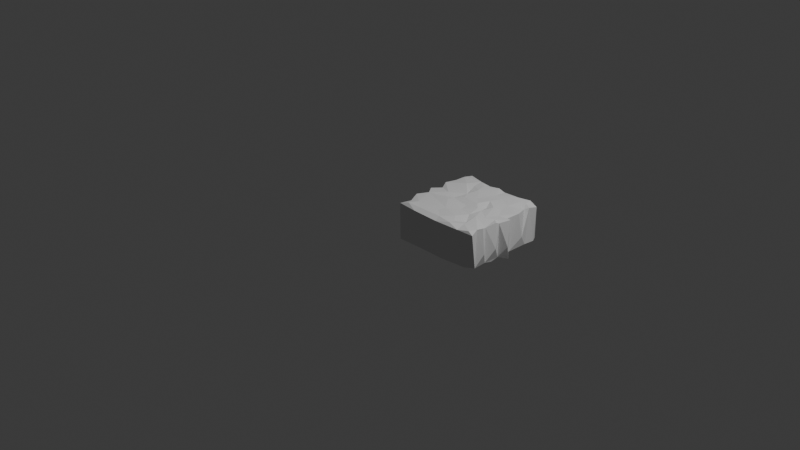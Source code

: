 # Source: rectangle_001_mid_res.blend  (saved by Blender 5.1.30; exported with 4.5.12 LTS)
import bpy
from mathutils import Matrix  # noqa: F401  (used for matrix-valued properties, if any)

bpy.ops.wm.read_factory_settings(use_empty=True)
scene = bpy.context.scene
scene.name = 'Scene'

# ---- collections
col_collection = bpy.data.collections.new('Collection'); scene.collection.children.link(col_collection)

# ---- world
world_world = bpy.data.worlds.new('World'); scene.world = world_world
world_world.use_nodes = True; world_world.node_tree.nodes.clear()
_N = world_world.node_tree.nodes; _L = world_world.node_tree.links
n0 = _N.new('ShaderNodeOutputWorld'); n0.name = 'World Output'; n0.location = (200, 100)
n1 = _N.new('ShaderNodeBackground'); n1.name = 'Background'; n1.location = (-200, 100)
n1.inputs[0].default_value = (0.05088, 0.05088, 0.05088, 1.0)
_L.new(n1.outputs[0], n0.inputs[0])
n0.is_active_output = True
world_world.color = (0.05088, 0.05088, 0.05088)
world_world.sun_shadow_jitter_overblur = 0.0

# ---- cameras
cam_camera = bpy.data.cameras.new('Camera')
cam_camera.clip_end = 100.0
cam_camera.ortho_scale = 7.314

# ---- lights
light_light = bpy.data.lights.new('Light', 'POINT')
light_light.energy = 1000.0
light_light.shadow_soft_size = 0.1

# ---- meshes
me_cube_001 = bpy.data.meshes.new('Cube.001')
me_cube_001.from_pydata([(-0.00819, 0.3831, -0.1923), (-0.02096, 0.5497, -0.1906), (-0.03137, 0.227, -0.0883), (0.04163, -0.0196, -0.2044), (0.00865, 0.134, -0.1967), (0.001691, 0.3893, -0.05819), (-0.004801, 0.01932, 0.1695), (0.0323, 0.3895, 0.1835), (0.1071, 0.3864, -0.2148), (0.106, 0.4374, -0.2225), (0.1013, -0.02443, -0.06201), (0.0954, 0.07529, -0.2253), (0.08523, 0.2396, -0.2194), (0.2208, 0.1093, -0.208), (0.4989, 0.06731, -0.2122), (0.3972, 0.1713, -0.2117), (0.331, 0.3601, -0.2222), (0.3239, -0.01732, -0.201), (0.4114, 0.2445, -0.207), (0.3736, 0.4664, -0.2087), (-0.02352, 0.7283, -0.07416), (-0.003063, 0.7879, -0.1949), (-0.0001051, 0.9454, -0.196), (0.005171, 0.5825, -0.05271), (0.0902, 0.7933, -0.2196), (0.01284, 0.9975, -0.08963), (0.1193, 0.5813, -0.2101), (0.2378, 0.9751, -0.2126), (0.09911, 1.014, -0.2057), (0.12, 0.9271, -0.2133), (0.3037, 0.9859, -0.0523), (0.2055, 0.4985, -0.2054), (0.2481, 0.6145, -0.2215), (0.265, 0.7409, -0.1967), (0.2772, 0.9215, -0.2251), (0.2499, 0.8358, -0.2124), (0.3363, 0.8902, -0.2078), (0.3514, 0.9698, 0.1706), (0.3639, 0.5557, -0.2087), (0.364, 0.7856, -0.2125), (0.4042, 0.6465, -0.2152), (0.4226, 0.9126, -0.2222), (0.4793, 0.6169, -0.2046), (-0.03129, 0.2756, 0.1806), (0.03276, 0.1359, 0.1726), (0.09458, 0.04252, 0.2009), (0.2209, -0.001941, 0.1704), (0.1244, 0.1538, 0.1896), (0.2963, 0.3984, 0.1976), (0.2336, 0.05539, 0.1938), (0.4005, 0.152, 0.1878), (0.4131, 0.2469, 0.1878), (0.5263, -0.009323, 0.1674), (0.5354, 0.3483, 0.1828), (0.5185, 0.4342, 0.1828), (0.5123, 0.05571, 0.1938), (-0.03529, 0.4853, 0.1808), (0.03496, 0.5835, 0.1758), (0.001886, 0.9484, 0.1759), (-0.003839, 0.8223, 0.1746), (0.07629, 0.9877, 0.1984), (-0.0146, 0.6813, 0.1906), (0.1802, 0.5217, 0.1942), (0.3318, 0.6404, 0.1866), (0.2281, 0.9682, 0.1836), (0.2433, 0.849, 0.1824), (0.1655, 0.8064, 0.1973), (0.2867, 0.4948, 0.1744), (0.2843, 0.734, 0.1737), (0.3292, 0.8987, 0.1918), (0.3644, 0.7801, 0.1955), (0.3756, 0.5586, 0.1907), (0.4705, 0.9744, 0.1879), (0.4797, 0.6389, 0.187), (0.5342, 0.405, -0.2038), (0.613, -0.01883, -0.2045), (0.671, 0.3108, -0.2077), (0.6374, 0.04407, -0.2182), (0.8364, -0.01577, -0.1922), (0.6683, 0.3946, -0.2225), (0.6871, 0.4914, -0.2051), (0.6656, 0.1053, -0.2018), (0.6365, 0.1911, -0.222), (0.7913, 0.1026, -0.212), (0.7805, 0.2935, -0.2203), (0.7673, 0.3975, -0.2046), (0.7396, 0.4135, -0.2008), (0.74, 0.4123, -0.1999), (0.7392, 0.4147, -0.1999), (0.7592, 0.1851, -0.196), (0.8903, 0.4458, -0.2166), (0.8875, 0.03056, -0.2206), (0.9095, 0.3282, -0.2122), (1.069, 0.4704, -0.2152), (0.9568, 0.1518, -0.2146), (0.9874, 0.2159, -0.1993), (0.9862, 0.3112, -0.2229), (0.9932, 0.3928, -0.1986), (0.9954, 0.06492, -0.2025), (1.033, 0.3168, -0.06717), (1.031, 0.1547, -0.06837), (1.08, 0.4381, -0.072), (1.051, 0.4918, 0.1947), (0.551, 0.5944, -0.2183), (0.5481, 0.8101, -0.2116), (0.6089, 1.005, -0.07232), (0.5486, 0.9844, -0.1929), (0.6837, 0.9872, -0.2126), (0.6854, 0.7721, -0.2067), (0.7957, 0.7152, -0.2129), (0.6575, 0.5926, -0.2078), (0.7367, 0.9229, -0.2123), (0.8094, 0.5997, -0.2131), (0.8785, 0.7772, -0.2161), (0.9047, 0.5053, -0.205), (0.9696, 0.9803, -0.198), (0.9484, 0.655, -0.2229), (0.9976, 0.9248, -0.2042), (0.9178, 0.8593, -0.2115), (0.9987, 0.7895, -0.1946), (1.001, 0.5422, -0.1919), (1.022, 0.7129, -0.07782), (0.685, 0.02281, 0.1986), (0.6236, 0.1656, 0.2009), (0.6527, 0.4554, 0.1952), (0.6989, 0.4604, 0.1829), (0.8145, -0.00841, 0.1763), (0.6702, 0.09907, 0.1825), (0.6747, 0.3099, 0.1852), (0.7572, 0.1832, 0.1721), (0.7942, 0.1161, 0.1902), (0.7683, 0.3088, 0.2004), (0.8344, 0.3654, 0.188), (0.9402, 0.02158, 0.1966), (0.9361, 0.3988, 0.1899), (0.8955, 0.5004, 0.1829), (0.9936, 0.01657, 0.1653), (0.9776, 0.2188, 0.1772), (0.9976, 0.158, 0.1988), (0.9995, 0.3419, 0.1982), (0.9701, 0.1065, 0.1913), (0.9969, 0.3923, 0.1738), (0.5573, 0.9621, 0.174), (0.5749, 0.5303, 0.1978), (0.5563, 0.8349, 0.1847), (0.6627, 0.8026, 0.1888), (0.6734, 0.5584, 0.1685), (0.7298, 0.9796, 0.1708), (0.745, 0.5872, 0.1939), (0.6233, 0.6688, 0.197), (0.8094, 0.7206, 0.1882), (0.7124, 0.9221, 0.1942), (0.8393, 0.868, 0.1953), (0.821, 0.6262, 0.1859), (0.8894, 0.9776, 0.1916), (1.001, 0.9445, 0.1685), (0.9069, 0.8888, 0.1918), (0.9831, 0.5282, 0.1758), (0.9602, 0.8041, 0.1759), (0.9895, 0.843, 0.1897), (1.01, 0.6625, 0.1922)], [], [(2, 0, 4), (4, 11, 3), (13, 3, 11), (12, 15, 13), (9, 16, 8), (13, 17, 3), (13, 14, 17), (12, 18, 15), (8, 16, 12), (12, 16, 18), (17, 10, 3), (13, 15, 14), (14, 75, 17), (1, 56, 23), (21, 22, 24), (21, 59, 22), (22, 29, 24), (24, 26, 1), (27, 29, 22), (30, 27, 28), (26, 32, 31), (31, 9, 26), (32, 38, 31), (36, 35, 34), (31, 38, 19), (39, 33, 35), (33, 38, 32), (33, 40, 38), (36, 39, 35), (36, 41, 39), (39, 104, 40), (39, 41, 104), (36, 106, 41), (27, 106, 36), (4, 44, 2), (44, 43, 2), (6, 44, 4), (47, 7, 43), (56, 7, 62), (6, 10, 46), (7, 47, 51), (45, 46, 49), (67, 7, 48), (46, 17, 52), (49, 46, 52), (50, 49, 55), (53, 48, 51), (54, 48, 53), (124, 143, 54), (59, 20, 61), (23, 61, 20), (20, 59, 21), (59, 58, 22), (57, 61, 23), (59, 61, 66), (58, 59, 66), (64, 25, 60), (25, 64, 30), (61, 62, 63), (65, 64, 66), (68, 65, 66), (68, 66, 63), (69, 65, 70), (64, 69, 37), (62, 67, 63), (63, 70, 68), (105, 37, 72), (69, 72, 37), (16, 74, 18), (74, 79, 76), (18, 76, 82), (80, 79, 74), (81, 89, 83), (76, 85, 84), (82, 89, 81), (88, 87, 86), (87, 88, 86), (83, 91, 78), (85, 92, 84), (84, 92, 95), (78, 91, 98), (92, 96, 95), (97, 90, 93), (137, 100, 95), (94, 95, 98), (97, 99, 95), (38, 74, 19), (80, 74, 38), (106, 105, 107), (103, 104, 108), (108, 104, 107), (103, 110, 80), (107, 111, 108), (108, 109, 110), (80, 110, 112), (80, 112, 85), (108, 111, 113), (147, 115, 107), (115, 111, 107), (113, 116, 112), (114, 112, 116), (109, 113, 112), (111, 117, 118), (119, 120, 116), (120, 101, 93), (123, 51, 50), (53, 51, 128), (122, 55, 52), (123, 55, 127), (124, 53, 128), (122, 127, 55), (78, 52, 75), (126, 52, 78), (127, 130, 129), (130, 127, 122), (128, 131, 125), (132, 148, 125), (125, 131, 132), (126, 130, 122), (130, 131, 129), (140, 131, 130), (131, 140, 137), (134, 131, 137), (134, 135, 132), (137, 140, 138), (136, 78, 98), (136, 126, 78), (140, 133, 136), (141, 102, 134), (137, 138, 100), (141, 101, 102), (72, 144, 142), (144, 73, 145), (151, 144, 145), (151, 142, 144), (147, 105, 142), (148, 146, 125), (152, 145, 150), (151, 154, 147), (154, 151, 156), (147, 154, 155), (160, 153, 135), (158, 156, 152), (134, 102, 135), (160, 158, 150), (156, 158, 159), (159, 155, 156), (159, 119, 117), (155, 159, 117), (158, 160, 121), (121, 160, 120), (0, 12, 4), (9, 0, 1), (5, 0, 2), (1, 0, 5), (5, 2, 43), (8, 12, 0), (8, 0, 9), (6, 3, 10), (13, 11, 4), (12, 13, 4), (31, 16, 9), (19, 16, 31), (46, 10, 17), (74, 16, 19), (18, 14, 15), (82, 14, 18), (20, 21, 1), (20, 1, 23), (25, 28, 22), (58, 25, 22), (1, 26, 9), (24, 1, 21), (28, 27, 22), (30, 28, 25), (29, 35, 24), (24, 32, 26), (33, 32, 24), (24, 35, 33), (29, 27, 35), (35, 27, 34), (39, 40, 33), (36, 34, 27), (30, 106, 27), (42, 38, 40), (42, 103, 38), (40, 104, 42), (56, 1, 5), (56, 5, 7), (4, 3, 6), (7, 5, 43), (44, 6, 45), (45, 47, 44), (47, 43, 44), (6, 46, 45), (47, 45, 49), (62, 7, 67), (51, 47, 50), (7, 51, 48), (47, 49, 50), (67, 48, 54), (49, 52, 55), (56, 57, 23), (58, 60, 25), (57, 56, 62), (61, 57, 62), (64, 58, 66), (60, 58, 64), (66, 61, 63), (37, 30, 64), (65, 68, 70), (65, 69, 64), (63, 67, 71), (70, 63, 73), (73, 63, 71), (69, 70, 72), (67, 54, 143), (143, 71, 67), (105, 30, 37), (72, 70, 144), (74, 76, 18), (77, 75, 14), (81, 77, 14), (82, 81, 14), (85, 76, 79), (83, 75, 77), (81, 83, 77), (76, 89, 82), (76, 84, 89), (85, 79, 80), (78, 75, 83), (84, 83, 89), (85, 112, 90), (85, 90, 92), (90, 112, 114), (94, 91, 83), (84, 94, 83), (84, 95, 94), (94, 98, 91), (90, 97, 92), (97, 96, 92), (99, 137, 95), (141, 99, 97), (95, 96, 97), (100, 98, 95), (101, 97, 93), (103, 80, 38), (104, 103, 42), (106, 104, 41), (105, 106, 30), (108, 110, 103), (107, 104, 106), (112, 110, 109), (113, 109, 108), (118, 113, 111), (119, 116, 113), (119, 113, 118), (115, 117, 111), (114, 93, 90), (120, 93, 114), (114, 116, 120), (117, 119, 118), (115, 155, 117), (120, 119, 121), (52, 17, 75), (50, 55, 123), (51, 123, 128), (124, 54, 53), (123, 127, 129), (126, 122, 52), (129, 128, 123), (131, 128, 129), (128, 125, 124), (135, 148, 132), (130, 133, 140), (130, 126, 133), (132, 131, 134), (133, 126, 136), (139, 134, 137), (134, 139, 141), (98, 100, 140), (140, 100, 138), (139, 137, 99), (136, 98, 140), (141, 139, 99), (97, 101, 141), (73, 71, 143), (70, 73, 144), (72, 142, 105), (73, 143, 149), (145, 73, 149), (143, 124, 125), (149, 143, 146), (146, 143, 125), (151, 147, 142), (145, 149, 150), (147, 107, 105), (149, 146, 148), (145, 152, 151), (149, 148, 153), (150, 149, 153), (148, 135, 153), (156, 151, 152), (147, 155, 115), (150, 153, 160), (150, 158, 152), (160, 135, 157), (154, 156, 155), (102, 157, 135), (159, 121, 119), (158, 121, 159), (157, 102, 120), (157, 120, 160), (101, 120, 102)])
me_cube_001.update()

# ---- objects
ob_light = bpy.data.objects.new('Light', light_light)
ob_camera = bpy.data.objects.new('Camera', cam_camera)
ob_cube = bpy.data.objects.new('Cube', me_cube_001)

# ---- transforms, parenting, visibility, modifiers, constraints
ob_light.location = (4.076, 1.005, 5.904)
ob_light.rotation_euler = (0.6503, 0.05522, 1.866)
ob_light.lock_rotations_4d = False
ob_light.empty_display_type = 'ARROWS'
ob_light.color = (0.0, 0.0, 0.0, 0.0)
ob_light.lineart.crease_threshold = 0.0
ob_camera.location = (7.359, -6.926, 4.958)
ob_camera.rotation_euler = (1.109, 0.0, 0.8149)
ob_camera.lock_rotations_4d = False
ob_camera.empty_display_type = 'ARROWS'
ob_camera.color = (0.0, 0.0, 0.0, 0.0)
ob_camera.display_type = 'WIRE'
ob_camera.lineart.crease_threshold = 0.0
ob_cube.location = (0.0, 0.0, 0.0)

# ---- collection membership
col_collection.objects.link(ob_light)
col_collection.objects.link(ob_camera)
col_collection.objects.link(ob_cube)

# ---- scene / render settings (as saved in the file)
scene.camera = ob_camera
scene.frame_start = 1; scene.frame_end = 250; scene.frame_set(1)
scene.render.engine = 'BLENDER_EEVEE_NEXT'
scene.render.bake_bias = 0.0
scene.render.bake_samples = 0
scene.cycles.sampling_pattern = 'TABULATED_SOBOL'
scene.eevee.use_volume_custom_range = False
bpy.context.view_layer.update()
